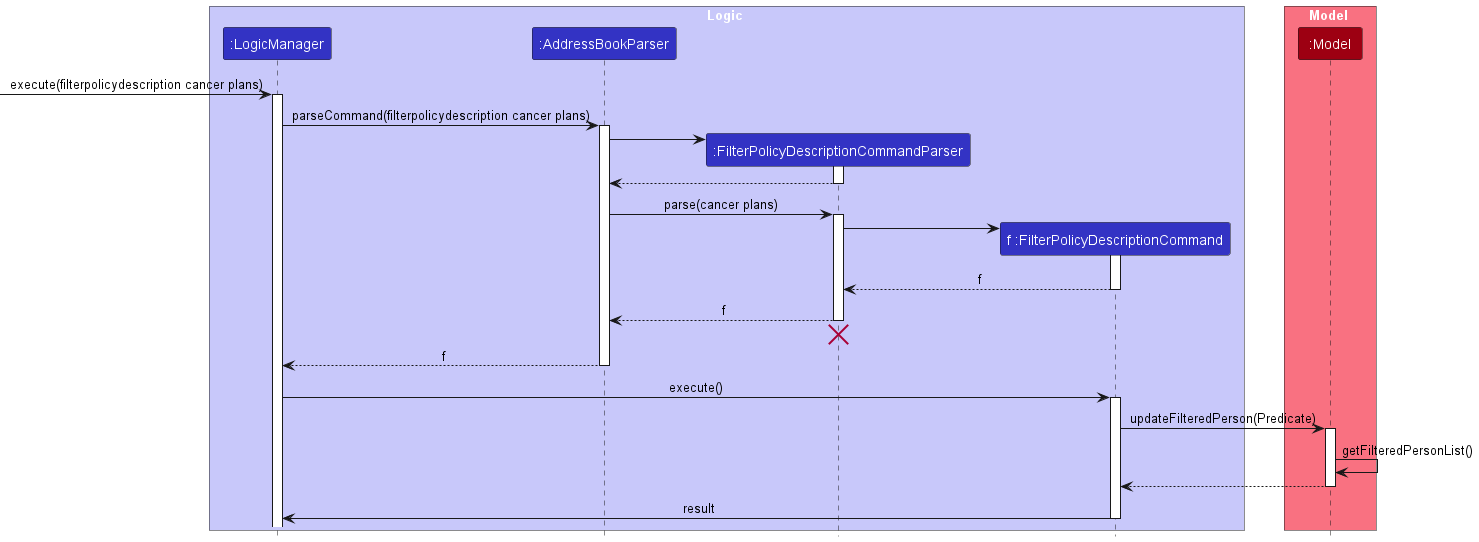

The diagram above was rendered by PlantUML. Its source (embedded in the PNG):
@startuml
'https://plantuml.com/sequence-diagram
!include style.puml
skinparam ArrowFontStyle plain

box Logic LOGIC_COLOR_T1
participant ":LogicManager" as LogicManager LOGIC_COLOR
participant ":AddressBookParser" as AddressBookParser LOGIC_COLOR
participant ":FilterPolicyDescriptionCommandParser" as FilterPolicyDescriptionCommandParser LOGIC_COLOR
participant "f :FilterPolicyDescriptionCommand" as FilterPolicyDescriptionCommand LOGIC_COLOR
end box

box Model MODEL_COLOR_T1
participant ":Model" as Model MODEL_COLOR
end box

[->LogicManager : execute(filterpolicydescription cancer plans)
activate LogicManager

LogicManager -> AddressBookParser : parseCommand(filterpolicydescription cancer plans)
activate AddressBookParser

create FilterPolicyDescriptionCommandParser
AddressBookParser -> FilterPolicyDescriptionCommandParser:
activate FilterPolicyDescriptionCommandParser

FilterPolicyDescriptionCommandParser --> AddressBookParser
deactivate FilterPolicyDescriptionCommandParser

AddressBookParser -> FilterPolicyDescriptionCommandParser : parse(cancer plans)
activate FilterPolicyDescriptionCommandParser

create FilterPolicyDescriptionCommand
FilterPolicyDescriptionCommandParser -> FilterPolicyDescriptionCommand
activate FilterPolicyDescriptionCommand

FilterPolicyDescriptionCommand --> FilterPolicyDescriptionCommandParser: f
deactivate FilterPolicyDescriptionCommand

FilterPolicyDescriptionCommandParser --> AddressBookParser: f
deactivate FilterPolicyDescriptionCommandParser
'Hidden arrow to position the destroy marker below the end of the activation bar'
FilterPolicyDescriptionCommandParser -[hidden]-> AddressBookParser
destroy FilterPolicyDescriptionCommandParser

AddressBookParser --> LogicManager: f
deactivate AddressBookParser

LogicManager -> FilterPolicyDescriptionCommand : execute()
activate FilterPolicyDescriptionCommand

FilterPolicyDescriptionCommand -> Model : updateFilteredPerson(Predicate)
activate Model
Model -> Model : getFilteredPersonList()
Model --> FilterPolicyDescriptionCommand
deactivate Model
LogicManager <- FilterPolicyDescriptionCommand: result
deactivate FilterPolicyDescriptionCommand
@enduml